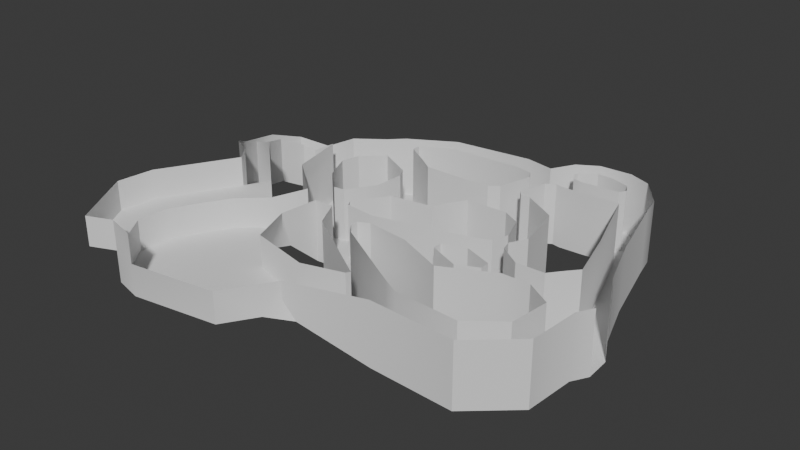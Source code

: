 # Source: yeti_hollow.blend  (saved by Blender 5.0.118; exported with 4.5.12 LTS)
import bpy
from mathutils import Matrix  # noqa: F401  (used for matrix-valued properties, if any)

bpy.ops.wm.read_factory_settings(use_empty=True)
scene = bpy.context.scene
scene.name = 'Scene'

# ---- collections
col_collection = bpy.data.collections.new('Collection'); scene.collection.children.link(col_collection)

# ---- node groups
ng_smooth_by_angle = bpy.data.node_groups.new('Smooth by Angle', 'GeometryNodeTree')
_s = ng_smooth_by_angle.interface.new_socket(name='Mesh', in_out='OUTPUT', socket_type='NodeSocketGeometry')
_s = ng_smooth_by_angle.interface.new_socket(name='Mesh', in_out='INPUT', socket_type='NodeSocketGeometry')
_s = ng_smooth_by_angle.interface.new_socket(name='Angle', in_out='INPUT', socket_type='NodeSocketFloat')
_s.subtype = 'ANGLE'
_s.default_value = 0.5236
_s.min_value = 0.0
_s.max_value = 3.142
_s.description = 'Maximum face angle for smooth edges'
_s = ng_smooth_by_angle.interface.new_socket(name='Ignore Sharpness', in_out='INPUT', socket_type='NodeSocketBool')
_s.force_non_field = True
ng_smooth_by_angle.is_modifier = True
_N = ng_smooth_by_angle.nodes; _L = ng_smooth_by_angle.links
n0 = _N.new('GeometryNodeSetShadeSmooth'); n0.name = 'Set Shade Smooth'; n0.location = (120, -80)
n0.domain = 'EDGE'
n1 = _N.new('GeometryNodeSetShadeSmooth'); n1.name = 'Set Shade Smooth.001'; n1.location = (300, -80)
n2 = _N.new('NodeGroupOutput'); n2.name = 'Group Output'; n2.location = (480, -80)
n3 = _N.new('GeometryNodeInputMeshEdgeAngle'); n3.name = 'Edge Angle'; n3.location = (-440, -240)
n4 = _N.new('NodeGroupInput'); n4.name = 'Group Input'; n4.location = (-80, -80)
n5 = _N.new('GeometryNodeInputEdgeSmooth'); n5.name = 'Is Edge Smooth'; n5.location = (-260, -120)
n6 = _N.new('GeometryNodeInputShadeSmooth'); n6.name = 'Is Shade Smooth'; n6.location = (-440, -397)
n7 = _N.new('FunctionNodeCompare'); n7.name = 'Compare'; n7.location = (-260, -260)
n7.operation = 'LESS_EQUAL'
n7.inputs[6].default_value = (0.0, 0.0, 0.0, 0.0)
n7.inputs[7].default_value = (0.0, 0.0, 0.0, 0.0)
n8 = _N.new('FunctionNodeBooleanMath'); n8.name = 'Boolean Math.001'; n8.location = (-80, -260)
n9 = _N.new('NodeGroupInput'); n9.name = 'Group Input.001'; n9.location = (-440, -329)
n10 = _N.new('NodeGroupInput'); n10.name = 'Group Input.002'; n10.location = (-259, -189)
n11 = _N.new('FunctionNodeBooleanMath'); n11.name = 'Boolean Math'; n11.location = (-80, -149)
n11.operation = 'OR'
n12 = _N.new('FunctionNodeBooleanMath'); n12.name = 'Boolean Math.002'; n12.location = (-260, -380)
n12.operation = 'OR'
n13 = _N.new('NodeGroupInput'); n13.name = 'Group Input.003'; n13.location = (-440, -460)
_L.new(n3.outputs[0], n7.inputs[0])
_L.new(n1.outputs[0], n2.inputs[0])
_L.new(n9.outputs[1], n7.inputs[1])
_L.new(n7.outputs[0], n8.inputs[0])
_L.new(n4.outputs[0], n0.inputs[0])
_L.new(n0.outputs[0], n1.inputs[0])
_L.new(n8.outputs[0], n0.inputs[2])
_L.new(n10.outputs[2], n11.inputs[1])
_L.new(n5.outputs[0], n11.inputs[0])
_L.new(n11.outputs[0], n0.inputs[1])
_L.new(n13.outputs[2], n12.inputs[1])
_L.new(n6.outputs[0], n12.inputs[0])
_L.new(n12.outputs[0], n8.inputs[1])
n2.is_active_output = True

# ---- world
world_world = bpy.data.worlds.new('World'); scene.world = world_world
world_world.use_nodes = True; world_world.node_tree.nodes.clear()
_N = world_world.node_tree.nodes; _L = world_world.node_tree.links
n0 = _N.new('ShaderNodeOutputWorld'); n0.name = 'World Output'; n0.location = (200, 100)
n1 = _N.new('ShaderNodeBackground'); n1.name = 'Background'; n1.location = (-200, 100)
n1.inputs[0].default_value = (0.05088, 0.05088, 0.05088, 1.0)
_L.new(n1.outputs[0], n0.inputs[0])
n0.is_active_output = True
world_world.color = (0.05088, 0.05088, 0.05088)
world_world.sun_shadow_jitter_overblur = 0.0

# ---- meshes
me_plane = bpy.data.meshes.new('Plane')
me_plane.from_pydata([(-3.035, -1.651, 0.0), (4.433, 1.733, 0.0), (-0.08721, -1.436, 0.0), (1.256, 2.012, 0.0), (-6.455, 0.3074, 0.0), (-13.0, 5.853, 0.0), (-9.45, 8.575, 0.0), (14.04, -2.822, 0.0), (14.19, 4.148, 0.0), (19.07, 5.557, 0.0), (20.2, 2.604, 0.0), (28.5, 1.35, 0.0), (23.33, 1.456, 0.0), (21.43, 6.404, 0.0), (21.77, 2.03, 0.0), (21.18, -5.799, 0.0), (21.42, -2.022, 0.0), (28.66, -1.993, 0.0), (26.23, 7.641, 0.0), (22.21, 8.944, 0.0), (2.31, 8.195, 0.0), (-1.489, 9.658, 0.0), (9.034, 9.303, 0.0), (11.65, 14.11, 0.0), (9.554, 17.18, 0.0), (1.985, 17.16, 0.0), (10.09, 11.79, 0.0), (-3.512, 16.9, 0.0), (-0.04375, 18.58, 0.0), (-14.79, 14.52, 0.0), (-11.42, 13.01, 0.0), (-13.76, 18.16, 0.0), (-10.64, 15.84, 0.0), (-9.517, 21.33, 0.0), (-7.374, 18.87, 0.0), (-7.337, 23.46, 0.0), (18.03, 14.39, 0.0), (19.36, 18.15, 0.0), (20.75, 12.92, 0.0), (24.52, 15.21, 0.0), (32.81, 1.476, 0.0), (32.93, -1.91, 0.0), (34.37, 3.45, 0.0), (34.76, -3.047, 0.0), (35.87, 5.177, 0.0), (36.8, -4.257, 0.0), (39.8, 5.822, 0.0), (40.53, -4.052, 0.0), (41.72, 2.32, 0.0), (41.9, -1.666, 0.0), (33.7, 13.13, 0.0), (37.02, 13.86, 0.0), (36.12, -10.38, 0.0), (39.95, -11.79, 0.0), (4.433, 1.733, 8.341), (1.256, 2.012, 8.341), (-9.45, 8.575, 8.341), (14.19, 4.148, 8.341), (19.07, 5.557, 8.341), (20.2, 2.604, 8.341), (23.33, 1.456, 8.341), (21.43, 6.404, 8.341), (21.77, 2.03, 8.341), (21.42, -2.022, 8.341), (22.21, 8.944, 8.341), (2.31, 8.195, 8.341), (-1.489, 9.658, 8.341), (9.034, 9.303, 8.341), (11.65, 14.11, 8.341), (10.09, 11.79, 8.341), (-3.512, 16.9, 8.341), (-11.42, 13.01, 8.341), (-10.64, 15.84, 8.341), (-7.374, 18.87, 8.341), (18.03, 14.39, 8.341), (20.75, 12.92, 8.341), (-0.4433, 2.152, 0.0), (-0.9081, 3.082, 0.0), (-2.308, 2.738, 0.0), (-2.028, 1.422, 0.0), (-0.9081, 3.082, 8.341), (-0.4433, 2.152, 8.341), (-4.196, 5.438, 0.0), (-5.948, 5.229, 0.0), (-5.439, 2.974, 0.0), (-3.745, 3.573, 0.0), (-5.948, 5.229, 8.341), (-4.196, 5.438, 8.341), (16.68, -0.08043, 0.0), (16.71, 1.336, 0.0), (14.49, 2.594, 0.0), (12.91, 0.8647, 0.0), (14.41, -1.249, 0.0), (24.62, 0.9849, 0.0), (24.68, -0.5164, 0.0), (27.82, -1.114, 0.0), (28.21, 1.202, 0.0), (16.71, 1.336, 8.341), (16.68, -0.08043, 8.341), (24.68, -0.5164, 8.341), (24.62, 0.9849, 8.341), (-2.072, 16.17, 0.0), (-1.103, 14.44, 0.0), (0.004008, 14.99, 0.0), (0.05642, 16.17, 0.0), (-1.103, 14.44, 8.341), (-2.072, 16.17, 8.341), (-0.3189, 27.56, 0.0), (0.758, 24.97, 0.0), (11.86, 29.11, 0.0), (11.85, 25.71, 0.0), (22.28, 27.16, 0.0), (21.2, 23.93, 0.0), (29.96, 24.43, 0.0), (33.35, 28.17, 0.0), (34.11, 24.85, 0.0), (16.27, 28.29, 0.0), (14.37, 14.23, 0.0), (14.84, 14.25, 8.341), (16.43, 14.32, 0.0), (16.43, 14.32, 8.341), (33.31, -17.66, 0.0), (31.18, -14.15, 0.0), (28.0, 30.11, 0.0), (25.19, 31.05, 0.0), (26.49, 34.08, 0.0), (29.89, 32.76, 0.0), (22.67, 31.06, 0.0), (20.3, 29.34, 0.0), (18.28, 31.85, 0.0), (21.46, 33.78, 0.0), (20.47, -17.11, 0.0), (21.39, -13.63, 0.0), (18.6, -12.17, 0.0), (2.022, -5.697, 0.0), (6.749, -5.395, 0.0), (-1.991, -13.36, 4.534), (-13.2, -8.216, 4.534), (-12.98, -28.05, 4.534), (4.196, -27.11, 4.534), (-17.82, -20.88, 4.534), (-3.035, -1.651, 9.666), (-0.08721, -1.436, 9.666), (-6.455, 0.3074, 9.666), (-4.369, -6.938, 9.248), (-8.983, -4.293, 9.218), (-13.0, 5.853, 9.666), (14.04, -2.822, 9.666), (28.5, 1.35, 9.666), (21.18, -5.799, 9.666), (28.66, -1.993, 9.666), (26.23, 7.641, 9.666), (9.554, 17.18, 9.666), (1.985, 17.16, 9.666), (-0.04375, 18.58, 9.666), (-14.79, 14.52, 9.666), (-13.76, 18.16, 9.666), (-9.517, 21.33, 9.666), (-7.337, 23.46, 9.666), (19.36, 18.15, 9.666), (24.52, 15.21, 9.666), (32.81, 1.476, 9.666), (32.93, -1.91, 9.666), (34.37, 3.45, 9.666), (34.76, -3.047, 9.666), (35.87, 5.177, 9.666), (36.8, -4.257, 9.666), (39.8, 5.822, 9.666), (40.53, -4.052, 9.666), (41.72, 2.32, 9.666), (41.9, -1.666, 9.666), (33.7, 13.13, 9.666), (37.02, 13.86, 9.666), (36.12, -10.38, 9.666), (39.95, -11.79, 9.666), (-0.3189, 27.56, 9.666), (0.758, 24.97, 9.666), (11.86, 29.11, 9.666), (11.85, 25.71, 9.666), (22.28, 27.16, 9.666), (21.2, 23.93, 9.666), (29.96, 24.43, 9.666), (33.35, 28.17, 9.666), (34.11, 24.85, 9.666), (16.27, 28.29, 9.666), (33.31, -17.66, 9.666), (31.18, -14.15, 9.666), (28.0, 30.11, 9.666), (25.19, 31.05, 9.666), (26.49, 34.08, 9.666), (29.89, 32.76, 9.666), (22.67, 31.06, 9.666), (20.3, 29.34, 9.666), (18.28, 31.85, 9.666), (21.46, 33.78, 9.666), (20.47, -17.11, 9.666), (21.39, -13.63, 9.666), (18.6, -12.17, 9.666), (2.022, -5.697, 9.666), (6.749, -5.395, 9.666), (7.324, -15.44, 9.248), (8.691, -20.04, 9.218), (-1.991, -13.36, 9.248), (-13.2, -8.216, 9.218), (-12.98, -28.05, 9.218), (4.196, -27.11, 9.218), (-17.82, -20.88, 9.218), (25.21, 3.549, 0.0), (24.83, 5.104, 0.0), (23.45, 4.821, 0.0), (23.94, 3.132, 0.0), (28.7, 28.71, 0.0), (28.11, 27.65, 0.0), (29.44, 26.69, 0.0), (30.28, 27.86, 0.0), (14.74, 25.16, 0.0), (15.52, 23.91, 0.0), (16.88, 24.75, 0.0), (15.96, 26.03, 0.0), (18.55, 23.34, 0.0), (19.93, 24.17, 0.0), (19.12, 25.43, 0.0), (17.8, 24.58, 0.0), (20.74, 27.45, 0.0), (20.05, 28.67, 0.0), (18.6, 27.85, 0.0), (19.41, 26.59, 0.0), (14.04, 18.64, 0.0), (12.66, 17.49, 0.0), (13.94, 16.53, 0.0), (14.82, 17.7, 0.0), (17.99, 18.01, 0.0), (17.22, 18.95, 0.0), (15.83, 17.8, 0.0), (16.76, 16.83, 0.0), (14.3, -13.55, 0.0), (14.17, -14.4, 0.1875), (16.16, -14.67, 0.0), (16.16, -13.59, 0.0), (24.83, 5.104, 9.666), (25.21, 3.549, 9.666), (28.11, 27.65, 9.666), (28.7, 28.71, 9.666), (15.52, 23.91, 9.666), (14.74, 25.16, 9.666), (19.93, 24.17, 9.666), (18.55, 23.34, 9.666), (20.05, 28.67, 9.666), (20.74, 27.45, 9.666), (12.66, 17.49, 9.666), (14.04, 18.64, 9.666), (17.22, 18.95, 9.666), (17.99, 18.01, 9.666), (14.17, -14.4, 9.854), (14.3, -13.55, 9.666), (-3.955, 21.0, 0.0), (-3.92, 22.39, 0.0), (-6.207, 22.57, 0.0), (-5.975, 20.65, 0.0), (-3.92, 22.39, 9.666), (-3.955, 21.0, 9.666), (5.817, -4.074, 0.0), (4.324, 0.5886, 0.0), (1.779, -1.567, 0.0), (5.817, -4.074, 9.666), (5.884, -2.918, 0.0), (7.485, -2.101, 0.0), (5.737, -1.149, 0.0), (7.485, -2.101, 9.666), (5.884, -2.918, 9.666), (-8.678, -29.1, 9.218), (-17.54, -16.09, 4.534), (-8.678, -29.1, 4.534), (-17.54, -16.09, 9.218), (-13.1, -18.09, 4.534), (-4.909, -5.064, 3.269), (-4.714, -9.276, 4.534), (-4.369, -6.938, 6.5), (-10.47, -5.679, 4.534), (-8.266, -2.988, 3.249), (-8.983, -4.293, 6.5), (5.418, -15.85, 4.534), (9.148, -15.69, 3.48), (7.324, -15.44, 6.5), (10.48, -19.59, 3.846), (7.289, -22.24, 4.534), (8.691, -20.04, 6.5), (-18.51, 14.36, 0.5203), (-18.75, 17.74, 0.03395), (-19.89, 13.29, 1.327), (-22.56, 15.38, 1.333), (-21.03, 9.489, 3.278), (-23.85, 10.39, 2.976), (-19.8, 4.878, 4.487), (-22.48, 3.614, 4.395), (-17.4, 1.093, 6.562), (-19.6, -0.4118, 6.534), (-13.2, -0.184, 9.124), (-15.94, -2.57, 8.415), (-14.97, -4.182, 9.278), (-21.2, -15.11, 9.278), (-21.88, -20.5, 9.278), (-16.54, -29.65, 9.278), (-8.983, -4.293, 16.39), (-12.98, -28.05, 13.62), (-8.678, -29.1, 13.62), (-18.51, 14.36, 7.691), (-18.75, 17.74, 7.205), (-19.89, 13.29, 8.498), (-22.56, 15.38, 8.503), (-21.03, 9.489, 10.45), (-23.85, 10.39, 10.15), (-19.8, 4.878, 11.66), (-22.48, 3.614, 11.57), (-17.4, 1.093, 13.73), (-19.6, -0.4118, 13.7), (-13.2, -0.184, 15.14), (-15.94, -2.57, 14.2), (-14.97, -4.182, 13.68), (-21.2, -15.11, 13.68), (-21.88, -20.5, 13.68), (-16.54, -29.65, 13.68)], [], [(30, 29, 5, 6), (90, 10, 9, 8), (25, 26, 23), (25, 23, 24), (38, 39, 37, 36), (15, 16, 92, 7), (51, 50, 44, 46), (20, 103, 102, 21), (43, 42, 40, 41), (47, 46, 44, 45), (45, 44, 42, 43), (49, 48, 46, 47), (14, 13, 9, 10), (52, 53, 47, 45), (84, 85, 82, 83), (67, 69, 26, 22), (80, 65, 20, 77), (56, 71, 30, 6), (105, 102, 101, 106), (60, 100, 93, 12), (71, 72, 32, 30), (80, 77, 76, 81), (59, 62, 14, 10), (65, 67, 22, 20), (70, 106, 101, 27), (120, 74, 36, 119), (99, 63, 16, 94), (58, 57, 8, 9), (66, 87, 82, 21), (97, 59, 10, 89), (69, 68, 23, 26), (62, 60, 12, 14), (34, 33, 31, 32), (73, 70, 27, 34), (54, 55, 3, 1), (79, 0, 2), (2, 3, 76), (2, 76, 79), (57, 54, 1, 8), (95, 96, 93, 94), (75, 64, 19, 38), (32, 31, 29, 30), (79, 78, 85), (85, 84, 4), (79, 85, 4, 0), (84, 83, 6), (86, 56, 6, 83), (105, 66, 21, 102), (21, 82, 85), (85, 78, 77), (91, 92, 89, 90), (92, 88, 89), (78, 79, 76, 77), (72, 73, 34, 32), (41, 40, 11, 17), (85, 77, 20, 21), (90, 89, 10), (55, 81, 76, 3), (61, 58, 9, 13), (1, 91, 90), (1, 90, 8), (16, 88, 92), (26, 25, 103, 22), (103, 104, 101, 102), (96, 95, 17), (96, 17, 11), (94, 16, 15), (15, 17, 95), (15, 95, 94), (74, 75, 38, 36), (12, 93, 96), (12, 96, 11), (86, 83, 82, 87), (84, 6, 5, 4), (64, 61, 13, 19), (25, 104, 103), (38, 19, 18, 39), (20, 22, 103), (27, 101, 104), (104, 25, 28), (104, 28, 27), (99, 94, 93, 100), (97, 89, 88, 98), (63, 98, 88, 16), (107, 108, 110, 109), (51, 115, 113, 50), (68, 118, 117, 23), (118, 120, 119, 117), (53, 52, 122, 121), (125, 124, 123, 126), (129, 128, 127, 130), (124, 125, 130, 127), (121, 122, 132, 131), (138, 272, 274, 140), (137, 271, 274, 136), (129, 130, 194, 193), (4, 5, 146, 143), (115, 51, 172, 183), (47, 53, 174, 168), (139, 272, 270, 205), (127, 128, 192, 191), (15, 7, 147, 149), (37, 39, 160, 159), (140, 271, 273, 206), (124, 127, 191, 188), (39, 18, 151, 160), (130, 125, 189, 194), (28, 25, 153, 154), (25, 24, 152, 153), (126, 114, 182, 190), (41, 17, 150, 162), (11, 40, 161, 148), (116, 129, 193, 184), (43, 41, 162, 164), (5, 29, 155, 146), (121, 131, 195, 185), (35, 107, 175, 158), (40, 42, 163, 161), (132, 122, 186, 196), (17, 15, 149, 150), (2, 0, 141, 142), (45, 43, 164, 166), (29, 31, 288, 287), (107, 109, 177, 175), (42, 44, 165, 163), (110, 108, 176, 178), (135, 133, 197, 199), (31, 33, 157, 156), (109, 116, 184, 177), (134, 2, 142, 198), (122, 52, 173, 186), (49, 47, 168, 170), (33, 35, 158, 157), (133, 132, 196, 197), (53, 121, 185, 174), (46, 48, 169, 167), (113, 112, 180, 181), (125, 126, 190, 189), (114, 115, 183, 182), (51, 46, 167, 172), (44, 50, 171, 165), (123, 124, 188, 187), (138, 140, 206, 204), (50, 113, 181, 171), (52, 45, 166, 173), (207, 208, 209, 210), (211, 212, 213, 214), (215, 216, 217, 218), (219, 220, 221, 222), (223, 224, 225, 226), (227, 228, 229, 230), (231, 232, 233, 234), (235, 236, 237, 238), (251, 232, 231, 252), (207, 240, 239, 208), (243, 216, 215, 244), (247, 224, 223, 248), (241, 212, 211, 242), (227, 250, 249, 228), (253, 236, 235, 254), (245, 220, 219, 246), (18, 19, 13, 209, 208), (207, 11, 148, 240), (18, 208, 239, 151), (12, 210, 209, 13, 14), (11, 207, 210, 12), (214, 213, 113, 115, 114), (111, 112, 113, 213, 212), (211, 214, 114, 126, 123), (211, 123, 187, 242), (111, 212, 241, 179), (215, 110, 178, 244), (109, 110, 215, 218, 116), (116, 218, 217, 222, 221, 226, 225), (219, 222, 217, 216, 227, 230, 233, 232), (227, 216, 243, 250), (112, 220, 245, 180), (223, 226, 221, 220, 112, 111), (219, 232, 251, 246), (225, 224, 128, 129, 116), (128, 224, 247, 192), (223, 111, 179, 248), (24, 228, 249, 152), (117, 229, 228, 24, 23), (119, 234, 233, 230, 229, 117), (231, 37, 159, 252), (36, 37, 231, 234, 119), (235, 238, 133, 135, 134), (235, 134, 198, 254), (131, 132, 133, 238, 237), (255, 256, 257, 258), (255, 260, 259, 256), (34, 27, 28, 255, 258), (258, 257, 35, 33, 34), (255, 28, 154, 260), (35, 257, 256, 108, 107), (108, 256, 259, 176), (2, 134, 135, 261, 263), (1, 3, 2, 263, 262), (261, 135, 199, 264), (265, 266, 267), (268, 266, 265, 269), (261, 264, 269, 265), (7, 266, 268, 147), (266, 7, 92), (261, 265, 267, 262, 263), (1, 262, 267, 266, 92, 91), (270, 272, 138, 204), (273, 271, 137, 203), (274, 271, 140), (274, 272, 139, 136), (275, 276, 277), (278, 279, 280), (281, 282, 283), (284, 285, 286), (275, 279, 278, 276), (281, 285, 284, 282), (0, 275, 277, 144, 141), (279, 275, 0, 4), (276, 278, 137, 136), (277, 276, 136, 202, 144), (280, 279, 4, 143, 145), (137, 278, 280, 145, 203), (131, 237, 236, 282, 284), (285, 281, 136, 139), (136, 281, 283, 200, 202), (283, 282, 236, 253, 200), (131, 284, 286, 201, 195), (286, 285, 139, 205, 201), (287, 288, 290, 289), (289, 290, 292, 291), (291, 292, 294, 293), (293, 294, 296, 295), (295, 296, 298, 297), (297, 298, 299, 145), (203, 145, 299), (273, 203, 299, 300), (206, 273, 300, 301), (302, 204, 206, 301), (291, 293, 312, 310), (299, 298, 317, 318), (294, 292, 311, 313), (302, 301, 320, 321), (287, 289, 308, 306), (204, 302, 321, 304), (290, 288, 307, 309), (297, 145, 303, 316), (293, 295, 314, 312), (296, 294, 313, 315), (270, 204, 304, 305), (289, 291, 310, 308), (300, 299, 318, 319), (292, 290, 309, 311), (295, 297, 316, 314), (301, 300, 319, 320), (298, 296, 315, 317), (29, 287, 306, 155), (156, 307, 288, 31)])
me_plane.polygons.foreach_set('use_smooth', [True] * 258)
_uv = me_plane.uv_layers.new(name='UVMap')
_uv.uv.foreach_set('vector', [0.0, 1.0, 0.0, 0.0, 0.0, 0.0, 0.0, 1.0, 1.0, 0.7742, 1.0, 0.4939, 1.0, 1.0, 1.0, 1.0, 0.0, 1.0, 0.0, 1.0, 0.0, 1.0, 0.0, 1.0, 0.0, 1.0, 0.0, 1.0, 0.0, 1.0, 0.0, 1.0, 0.0, 1.0, 0.0, 1.0, 1.0, 0.0, 1.0, 0.4939, 1.0, 0.2228, 1.0, 0.0, 1.0, 1.0, 1.0, 1.0, 1.0, 1.0, 1.0, 1.0, 0.0, 1.0, 0.0, 1.0, 0.0, 1.0, 0.0, 1.0, 1.0, 0.0, 1.0, 1.0, 1.0, 1.0, 1.0, 0.0, 1.0, 0.0, 1.0, 1.0, 1.0, 1.0, 1.0, 0.0, 1.0, 0.0, 1.0, 1.0, 1.0, 1.0, 1.0, 0.0, 1.0, 0.0, 1.0, 1.0, 1.0, 1.0, 1.0, 0.0, 1.0, 0.4939, 1.0, 1.0, 1.0, 1.0, 1.0, 0.4939, 1.0, 0.0, 1.0, 0.0, 1.0, 0.0, 1.0, 0.0, 0.0, 0.6728, 0.0, 1.0, 0.0, 1.0, 0.0, 1.0, 0.0, 1.0, 0.0, 1.0, 0.0, 1.0, 0.0, 1.0, 0.0, 1.0, 0.0, 1.0, 0.0, 1.0, 0.02134, 1.0, 0.0, 1.0, 0.0, 1.0, 0.0, 1.0, 0.0, 1.0, 0.0, 1.0, 0.0, 1.0, 0.0, 1.0, 0.0, 1.0, 1.0, 0.4939, 1.0, 0.4939, 1.0, 0.4939, 1.0, 0.4939, 0.0, 1.0, 0.0, 1.0, 0.0, 1.0, 0.0, 1.0, 0.0, 1.0, 0.02134, 1.0, 0.1851, 1.0, 0.1851, 1.0, 1.0, 0.4939, 1.0, 0.4939, 1.0, 0.4939, 1.0, 0.4939, 0.0, 1.0, 0.0, 1.0, 0.0, 1.0, 0.0, 1.0, 0.0, 1.0, 0.0, 1.0, 0.0, 1.0, 0.0, 1.0, 0.0, 1.0, 0.0, 1.0, 0.0, 1.0, 0.0, 1.0, 1.0, 0.4939, 1.0, 0.4939, 1.0, 0.4939, 1.0, 0.4939, 1.0, 1.0, 1.0, 1.0, 1.0, 1.0, 1.0, 1.0, 0.0, 1.0, 0.0, 1.0, 0.0, 1.0, 0.0, 1.0, 1.0, 0.4939, 1.0, 0.4939, 1.0, 0.4939, 1.0, 0.4939, 0.0, 1.0, 0.0, 1.0, 0.0, 1.0, 0.0, 1.0, 1.0, 0.4939, 1.0, 0.4939, 1.0, 0.4939, 1.0, 0.4939, 0.0, 1.0, 0.0, 0.0, 0.0, 0.0, 0.0, 1.0, 0.0, 1.0, 0.0, 1.0, 0.0, 1.0, 0.0, 1.0, 1.0, 1.0, 0.5, 1.0, 0.5, 1.0, 1.0, 1.0, 0.0, 0.7628, 0.0, 0.0, 0.5, 0.0, 0.5, 0.0, 0.5, 1.0, 0.1851, 1.0, 0.5, 0.0, 0.1851, 1.0, 0.0, 0.7628, 1.0, 1.0, 1.0, 1.0, 1.0, 1.0, 1.0, 1.0, 1.0, 0.1887, 1.0, 0.9282, 1.0, 0.4939, 1.0, 0.4939, 0.0, 1.0, 1.0, 1.0, 1.0, 1.0, 0.0, 1.0, 0.0, 1.0, 0.0, 0.0, 0.0, 0.0, 0.0, 1.0, 0.0, 0.7628, 0.0, 1.0, 0.0, 1.0, 0.0, 1.0, 0.0, 0.6728, 0.0, 0.0, 0.0, 0.7628, 0.0, 1.0, 0.0, 0.0, 0.0, 0.0, 0.0, 0.6728, 0.0, 1.0, 0.0, 1.0, 0.0, 1.0, 0.0, 1.0, 0.0, 1.0, 0.0, 1.0, 0.0, 1.0, 0.0, 1.0, 0.0, 1.0, 0.0, 1.0, 0.0, 1.0, 0.0, 1.0, 0.0, 1.0, 0.0, 1.0, 0.0, 1.0, 0.02134, 1.0, 1.0, 0.5887, 1.0, 0.2228, 1.0, 0.4939, 1.0, 0.7742, 1.0, 0.2228, 1.0, 0.4939, 1.0, 0.4939, 0.0, 1.0, 0.0, 0.7628, 0.1851, 1.0, 0.02134, 1.0, 0.0, 1.0, 0.0, 1.0, 0.0, 1.0, 0.0, 1.0, 1.0, 0.0, 1.0, 1.0, 1.0, 1.0, 1.0, 0.0, 0.0, 1.0, 0.02134, 1.0, 0.0, 1.0, 0.0, 1.0, 1.0, 0.7742, 1.0, 0.4939, 1.0, 0.4939, 0.5, 1.0, 0.1851, 1.0, 0.1851, 1.0, 0.5, 1.0, 1.0, 1.0, 1.0, 1.0, 1.0, 1.0, 1.0, 1.0, 1.0, 1.0, 1.0, 0.5887, 1.0, 0.7742, 1.0, 1.0, 1.0, 0.7742, 1.0, 1.0, 1.0, 0.4939, 1.0, 0.4939, 1.0, 0.2228, 0.0, 1.0, 0.0, 1.0, 0.0, 1.0, 0.0, 1.0, 0.0, 1.0, 0.0, 1.0, 0.0, 1.0, 0.0, 1.0, 1.0, 0.9282, 1.0, 0.1887, 1.0, 0.0, 1.0, 0.9282, 1.0, 0.0, 1.0, 1.0, 1.0, 0.4939, 1.0, 0.4939, 1.0, 0.0, 1.0, 0.0, 1.0, 0.0, 1.0, 0.1887, 1.0, 0.0, 1.0, 0.1887, 1.0, 0.4939, 0.0, 1.0, 0.0, 1.0, 0.0, 1.0, 0.0, 1.0, 1.0, 0.4939, 1.0, 0.4939, 1.0, 0.9282, 1.0, 0.4939, 1.0, 0.9282, 1.0, 1.0, 0.0, 1.0, 0.0, 1.0, 0.0, 1.0, 0.0, 1.0, 0.0, 0.6728, 0.0, 1.0, 0.0, 0.0, 0.0, 0.0, 1.0, 1.0, 1.0, 1.0, 1.0, 1.0, 1.0, 1.0, 0.0, 1.0, 0.0, 1.0, 0.0, 1.0, 0.0, 1.0, 1.0, 1.0, 1.0, 1.0, 0.0, 1.0, 0.0, 1.0, 0.0, 1.0, 0.0, 1.0, 0.0, 1.0, 0.0, 1.0, 0.0, 1.0, 0.0, 1.0, 0.0, 1.0, 0.0, 1.0, 0.0, 1.0, 0.0, 1.0, 0.0, 1.0, 1.0, 0.4939, 1.0, 0.4939, 1.0, 0.4939, 1.0, 0.4939, 1.0, 0.4939, 1.0, 0.4939, 1.0, 0.4939, 1.0, 0.4939, 1.0, 0.4939, 1.0, 0.4939, 1.0, 0.4939, 1.0, 0.4939, 0.0, 0.0, 0.0, 1.0, 0.0, 1.0, 0.0, 0.0, 1.0, 1.0, 0.0, 1.0, 0.0, 1.0, 1.0, 1.0, 0.0, 1.0, 0.0, 1.0, 0.0, 1.0, 0.0, 1.0, 0.0, 1.0, 0.0, 1.0, 0.0, 1.0, 0.0, 1.0, 1.0, 0.0, 1.0, 0.0, 1.0, 0.0, 1.0, 0.0, 0.0, 0.0, 0.0, 0.0, 0.0, 0.0, 0.0, 0.0, 0.0, 0.0, 0.0, 0.0, 0.0, 0.0, 0.0, 0.0, 0.0, 0.0, 0.0, 0.0, 0.0, 0.0, 0.0, 0.0, 1.0, 0.0, 1.0, 0.0, 1.0, 0.0, 1.0, 0.0, 0.0, 0.0, 0.2611, 0.0, 0.3987, 0.0, 0.0, 0.0, 0.0, 0.0, 0.0, 0.0, 0.3987, 0.0, 1.0, 0.0, 0.0, 0.0, 0.0, 0.0, 0.0, 0.0, 0.0, 0.0, 0.0, 0.0, 0.0, 0.0, 0.0, 0.0, 0.0, 0.0, 0.0, 1.0, 1.0, 1.0, 1.0, 1.0, 0.0, 1.0, 1.0, 0.0, 1.0, 0.0, 1.0, 0.0, 1.0, 0.0, 1.0, 0.0, 0.2611, 0.0, 0.2611, 0.0, 1.0, 0.0, 0.0, 0.0, 0.0, 0.0, 0.0, 0.0, 0.0, 0.0, 1.0, 0.0, 1.0, 0.0, 1.0, 0.0, 1.0, 0.0, 0.0, 1.0, 0.0, 1.0, 0.0, 1.0, 0.0, 1.0, 0.0, 0.0, 0.0, 0.0, 0.0, 0.0, 0.0, 0.0, 0.0, 0.0, 0.0, 0.0, 0.0, 0.0, 0.0, 0.0, 0.0, 1.0, 1.0, 1.0, 1.0, 1.0, 0.0, 1.0, 0.0, 0.0, 0.0, 0.0, 0.0, 0.0, 0.0, 0.0, 0.0, 1.0, 0.0, 1.0, 0.0, 1.0, 0.0, 1.0, 0.0, 1.0, 0.0, 1.0, 0.0, 1.0, 0.0, 1.0, 0.0, 0.0, 0.0, 0.0, 0.0, 0.0, 0.0, 0.0, 1.0, 0.0, 1.0, 0.0, 1.0, 0.0, 1.0, 0.0, 1.0, 1.0, 1.0, 1.0, 1.0, 1.0, 1.0, 1.0, 0.0, 0.0, 0.0, 0.0, 0.0, 0.0, 0.0, 0.0, 1.0, 0.0, 1.0, 0.0, 1.0, 0.0, 1.0, 0.0, 0.0, 0.0, 0.0, 0.0, 0.0, 0.0, 0.0, 0.0, 1.0, 0.0, 1.0, 0.0, 1.0, 0.0, 1.0, 0.0, 0.0, 0.0, 0.0, 0.0, 0.0, 0.0, 0.0, 0.0, 1.0, 1.0, 1.0, 1.0, 1.0, 1.0, 1.0, 1.0, 1.0, 0.0, 1.0, 0.0, 1.0, 0.0, 1.0, 0.0, 1.0, 0.0, 1.0, 0.0, 1.0, 0.0, 1.0, 0.0, 0.5, 0.0, 0.0, 0.0, 0.0, 0.0, 0.5, 0.0, 1.0, 0.0, 1.0, 0.0, 1.0, 0.0, 1.0, 0.0, 0.0, 0.0, 0.0, 0.0, 0.0, 0.0, 0.0, 0.0, 0.0, 0.0, 0.0, 0.0, 0.0, 0.0, 0.0, 0.0, 1.0, 1.0, 1.0, 1.0, 1.0, 1.0, 1.0, 1.0, 0.0, 1.0, 0.0, 1.0, 0.0, 1.0, 0.0, 1.0, 1.0, 0.0, 1.0, 0.0, 1.0, 0.0, 1.0, 0.0, 0.0, 0.0, 0.0, 0.0, 0.0, 0.0, 0.0, 0.0, 0.0, 0.0, 0.0, 0.0, 0.0, 0.0, 0.0, 0.0, 1.0, 0.0, 0.5, 0.0, 0.5, 0.0, 1.0, 0.0, 1.0, 0.0, 1.0, 0.0, 1.0, 0.0, 1.0, 0.0, 1.0, 0.0, 1.0, 0.0, 1.0, 0.0, 1.0, 0.0, 0.0, 0.0, 0.0, 0.0, 0.0, 0.0, 0.0, 0.0, 1.0, 0.0, 1.0, 0.0, 1.0, 0.0, 1.0, 0.0, 1.0, 0.0, 1.0, 0.0, 1.0, 0.0, 1.0, 0.0, 1.0, 1.0, 1.0, 1.0, 1.0, 1.0, 1.0, 1.0, 0.0, 1.0, 0.0, 1.0, 0.0, 1.0, 0.0, 1.0, 0.0, 0.0, 0.0, 0.0, 0.0, 0.0, 0.0, 0.0, 0.0, 0.0, 0.0, 1.0, 0.0, 1.0, 0.0, 0.0, 1.0, 1.0, 1.0, 1.0, 1.0, 1.0, 1.0, 1.0, 1.0, 1.0, 1.0, 1.0, 1.0, 1.0, 1.0, 1.0, 0.0, 0.0, 0.0, 0.0, 0.0, 0.0, 0.0, 0.0, 0.0, 0.0, 0.0, 0.0, 0.0, 0.0, 0.0, 0.0, 1.0, 1.0, 0.0, 1.0, 0.0, 1.0, 1.0, 1.0, 1.0, 0.0, 1.0, 0.0, 1.0, 0.0, 1.0, 0.0, 1.0, 1.0, 1.0, 1.0, 1.0, 1.0, 1.0, 0.8084, 0.0, 0.0, 0.0, 0.0, 0.0, 0.319, 0.0, 0.0, 0.0, 1.0, 0.0, 1.0, 0.0, 1.0, 0.0, 0.677, 0.0, 1.0, 0.0, 1.0, 0.0, 0.678, 0.0, 1.0, 0.0, 0.0, 0.0, 0.0, 0.0, 0.0, 0.0, 0.322, 0.0, 1.0, 0.0, 1.0, 0.0, 1.0, 0.0, 1.0, 0.0, 1.0, 0.0, 1.0, 0.0, 1.0, 0.0, 1.0, 1.0, 0.0, 1.0, 0.0, 1.0, 0.0, 1.0, 0.0, 0.0, 1.0, 0.0, 1.0, 0.0, 1.0, 0.0, 1.0, 1.0, 1.0, 1.0, 1.0, 1.0, 1.0, 1.0, 1.0, 0.0, 1.0, 0.0, 1.0, 0.0, 1.0, 0.0, 1.0, 0.0, 0.0, 0.0, 0.0, 0.0, 0.0, 0.0, 0.0, 0.0, 0.0, 0.0, 0.0, 0.0, 0.0, 0.0, 0.0, 0.0, 1.0, 0.0, 1.0, 0.0, 1.0, 0.0, 1.0, 1.0, 0.0, 1.0, 0.0, 1.0, 0.0, 1.0, 0.0, 0.0, 1.0, 0.0, 1.0, 0.0, 1.0, 0.0, 1.0, 1.0, 1.0, 1.0, 1.0, 1.0, 1.0, 1.0, 1.0, 1.0, 1.0, 1.0, 1.0, 1.0, 1.0, 1.0, 1.0, 1.0, 1.0, 1.0, 1.0, 1.0, 1.0, 1.0, 1.0, 1.0, 1.0, 1.0, 0.4939, 1.0, 0.8084, 1.0, 1.0, 1.0, 1.0, 1.0, 0.4939, 1.0, 1.0, 1.0, 1.0, 1.0, 0.8084, 1.0, 0.4939, 0.0, 0.0, 0.0, 0.319, 0.0, 1.0, 0.0, 1.0, 0.0, 0.0, 0.0, 0.0, 0.0, 1.0, 0.0, 1.0, 0.0, 0.319, 0.0, 0.0, 0.0, 0.0, 0.0, 0.0, 0.0, 0.0, 0.0, 0.0, 0.0, 0.0, 0.0, 0.0, 0.0, 0.0, 0.0, 0.0, 0.0, 0.0, 0.0, 0.0, 0.0, 0.0, 0.0, 0.0, 0.0, 0.0, 0.0, 1.0, 0.0, 1.0, 0.0, 1.0, 0.0, 1.0, 0.0, 0.0, 0.0, 1.0, 0.0, 1.0, 0.0, 0.677, 0.0, 0.0, 0.0, 0.0, 0.0, 0.677, 0.0, 1.0, 0.0, 1.0, 0.0, 0.678, 0.0, 0.322, 0.0, 0.0, 0.0, 1.0, 0.0, 1.0, 0.0, 1.0, 0.0, 1.0, 0.0, 1.0, 0.0, 1.0, 0.0, 1.0, 0.0, 1.0, 0.0, 1.0, 0.0, 1.0, 0.0, 1.0, 0.0, 1.0, 0.0, 1.0, 0.0, 1.0, 0.0, 1.0, 0.0, 1.0, 0.0, 0.0, 0.0, 0.322, 0.0, 0.678, 0.0, 1.0, 0.0, 1.0, 0.0, 0.0, 0.0, 1.0, 0.0, 1.0, 0.0, 1.0, 0.0, 1.0, 0.0, 0.0, 0.0, 0.0, 0.0, 0.0, 0.0, 0.0, 0.0, 0.0, 0.0, 0.0, 0.0, 0.0, 0.0, 0.0, 0.0, 0.0, 0.0, 0.0, 0.0, 0.0, 0.0, 0.0, 0.0, 0.0, 0.0, 1.0, 0.0, 1.0, 0.0, 1.0, 0.0, 1.0, 0.0, 1.0, 0.0, 1.0, 0.0, 1.0, 0.0, 1.0, 0.0, 1.0, 0.0, 1.0, 0.0, 1.0, 0.0, 1.0, 0.0, 1.0, 0.0, 1.0, 0.0, 1.0, 0.0, 1.0, 0.0, 1.0, 0.0, 1.0, 0.0, 1.0, 0.0, 1.0, 0.0, 1.0, 0.0, 1.0, 0.0, 1.0, 0.0, 1.0, 1.0, 0.0, 1.0, 0.0, 1.0, 0.0, 1.0, 0.0, 1.0, 0.0, 1.0, 0.0, 1.0, 0.0, 1.0, 0.0, 1.0, 0.0, 1.0, 0.0, 1.0, 0.0, 1.0, 0.0, 1.0, 0.0, 1.0, 0.0, 0.0, 1.0, 0.0, 1.0, 0.0, 0.5103, 0.0, 1.0, 0.0, 1.0, 0.0, 1.0, 0.0, 1.0, 0.0, 1.0, 0.0, 1.0, 0.0, 1.0, 0.0, 1.0, 0.0, 1.0, 0.0, 1.0, 0.0, 1.0, 0.0, 0.5103, 0.0, 0.0, 0.0, 0.0, 0.0, 1.0, 0.0, 1.0, 0.0, 1.0, 0.0, 1.0, 0.0, 1.0, 0.0, 0.0, 0.0, 0.5103, 0.0, 1.0, 0.0, 1.0, 0.0, 0.0, 0.0, 1.0, 0.0, 1.0, 0.0, 1.0, 0.0, 1.0, 0.5, 0.0, 1.0, 0.0, 1.0, 0.0, 1.0, 0.0, 0.7228, 0.0, 1.0, 1.0, 0.5, 1.0, 0.5, 0.0, 0.7228, 0.0, 1.0, 0.6695, 1.0, 0.0, 1.0, 0.0, 1.0, 0.0, 1.0, 0.0, 1.0, 0.021, 1.0, 0.06181, 1.0, 0.2511, 1.0, 0.0, 1.0, 0.0, 1.0, 0.0, 1.0, 0.0, 1.0, 0.0, 1.0, 0.0, 1.0, 0.0, 1.0, 0.0, 1.0, 0.0, 1.0, 0.0, 1.0, 0.0, 1.0, 0.0, 1.0, 0.0, 1.0, 0.0, 1.0, 0.2228, 1.0, 0.0, 1.0, 0.021, 1.0, 0.2511, 1.0, 0.6695, 0.7228, 0.0, 1.0, 1.0, 1.0, 0.6695, 1.0, 0.2511, 1.0, 0.06181, 1.0, 0.2228, 1.0, 0.5887, 0.2611, 0.0, 0.2611, 0.0, 0.0, 0.0, 0.0, 0.0, 0.0, 0.0, 0.0, 0.0, 0.0, 0.0, 0.0, 0.0, 0.3987, 0.0, 0.0, 0.0, 0.0, 0.0, 0.3987, 0.0, 0.2611, 0.0, 1.0, 0.0, 1.0, 0.0, 0.0, 0.0, 0.0, 0.0, 0.0, 0.0, 0.0, 0.0, 0.0, 0.0, 0.0, 0.0, 1.0, 0.0, 1.0, 0.0, 1.0, 0.0, 1.0, 0.0, 1.0, 0.0, 1.0, 0.0, 0.0, 0.0, 0.0, 0.0, 0.0, 0.0, 0.0, 0.0, 1.0, 0.0, 1.0, 0.0, 1.0, 0.0, 1.0, 0.0, 0.0, 0.0, 0.0, 0.0, 0.0, 0.0, 0.0, 0.0, 0.0, 0.0, 0.0, 0.0, 0.0, 0.0, 0.0, 0.0, 0.0, 0.0, 0.0, 0.0, 0.0, 0.0, 0.0, 0.0, 0.0, 0.0, 0.0, 0.0, 0.0, 0.0, 0.0, 0.0, 0.0, 0.0, 0.0, 0.0, 0.0, 0.0, 0.0, 0.0, 0.0, 0.0, 0.0, 0.0, 0.0, 0.0, 0.0, 0.0, 0.0, 0.0, 0.0, 0.0, 0.0, 0.0, 0.0, 0.0, 1.0, 0.0, 1.0, 0.0, 1.0, 0.0, 1.0, 0.0, 1.0, 0.0, 1.0, 0.0, 1.0, 0.0, 1.0, 0.0, 1.0, 0.0, 1.0, 0.0, 1.0, 0.0, 1.0, 0.0, 1.0, 0.0, 1.0, 0.0, 1.0, 0.0, 1.0, 0.0, 1.0, 0.0, 1.0, 0.0, 1.0, 0.0, 1.0, 0.0, 1.0, 0.0, 1.0, 0.0, 1.0, 0.0, 1.0, 0.0, 1.0, 0.0, 1.0, 0.0, 1.0, 0.0, 1.0, 0.0, 1.0, 0.0, 0.0, 0.0, 0.0, 0.0, 0.0, 0.0, 0.0, 0.0, 0.0, 0.0, 0.0, 0.0, 0.0, 0.0, 0.0, 0.0, 0.0, 0.0, 0.0, 0.0, 0.0, 0.0, 0.0, 0.0, 0.0, 0.0, 0.0, 0.0, 0.0, 0.0, 0.0, 0.0, 0.0, 0.0, 0.0, 0.0, 0.0, 0.0, 0.0, 0.0, 0.0, 0.0, 0.0, 0.0, 0.0, 0.0, 0.0, 0.0, 0.0, 0.0, 0.0, 0.0, 0.0, 0.0, 0.0, 0.0, 0.0, 0.0, 0.0, 0.0, 0.0, 0.0, 0.0, 0.0, 0.0, 0.0, 0.0, 0.0, 0.0, 0.0, 0.0, 0.0, 0.0, 0.0, 0.0, 0.0, 0.0, 0.0, 0.0, 0.0, 0.0, 0.0, 0.0, 0.0, 0.0, 0.0, 0.0, 0.0, 0.0, 0.0, 0.0, 0.0, 0.0, 0.0, 0.0, 0.0, 0.0, 0.0, 0.0, 0.0, 0.0, 0.0, 0.0, 0.0, 0.0, 0.0, 0.0, 0.0, 0.0, 0.0, 0.0, 0.0, 0.0, 0.0, 0.0, 0.0, 0.0, 0.0, 0.0, 0.0, 0.0, 0.0, 0.0, 0.0, 0.0, 0.0, 0.0, 0.0, 0.0, 0.0, 0.0, 0.0, 0.0, 0.0, 0.0, 0.0, 0.0, 0.0, 0.0, 0.0, 0.0, 0.0, 0.0, 0.0, 0.0, 0.0, 0.0, 0.0, 0.0, 0.0, 0.0, 0.0, 0.0, 0.0, 0.0, 0.0, 0.0, 0.0, 0.2611, 0.0, 0.0, 0.0, 0.0, 0.0, 0.2611, 0.0, 0.0, 0.0, 0.0, 0.0, 0.0, 0.0, 0.0, 0.0, 0.0, 0.0, 0.0, 0.0, 0.0, 0.0, 0.0, 0.0, 0.0, 0.0, 0.0, 0.0, 0.0, 0.0, 0.0, 0.0, 0.0, 0.0, 0.0, 0.0, 0.0, 0.0, 0.0, 0.0, 0.0, 0.0, 0.0, 0.0, 0.0, 0.0, 0.0, 0.0, 0.0, 0.0, 0.0, 0.0, 0.0, 0.0, 0.0, 0.0, 0.0, 0.0, 0.0, 0.0, 0.0, 0.0, 0.0, 0.0, 0.0, 0.0, 0.0, 0.0, 0.0, 0.0, 0.0, 0.0])
me_plane.update()
me_plane.normals_split_custom_set([tuple(v) for v in zip(*[iter([-0.6098, -0.04588, 0.7912, 0.3076, 0.3616, 0.8802, 0.6604, 0.3919, 0.6406, -0.5378, -0.3783, 0.7534, 0.0, 0.0, 1.0, 0.0008827, 0.6092, 0.793, 0.2156, -0.6656, 0.7144, 0.1819, -0.6788, 0.7114, -0.1863, -0.5951, 0.7817, -0.6023, 0.3258, 0.7288, -0.2776, 0.4936, 0.8242, -0.1863, -0.5951, 0.7817, -0.2776, 0.4936, 0.8242, 0.03517, -0.6952, 0.7179, 0.4575, 0.3965, 0.7959, -0.6264, -0.464, 0.6264, -0.1589, -0.7476, 0.6449, 0.1424, 0.6192, 0.7722, -0.02969, 0.7811, 0.6237, 0.01302, -0.5877, 0.809, 0.0, 0.0, 1.0, 0.1677, 0.6507, 0.7406, -0.6683, -0.2034, 0.7155, 0.671, 0.2024, 0.7133, 0.5442, -0.1241, 0.8297, -0.6282, -0.2782, 0.7266, -0.3228, 0.4861, 0.8121, 0.0, 0.0, 1.0, 0.6126, 0.1338, 0.779, 0.6091, -0.2056, 0.7659, 0.3682, 0.6063, 0.7048, 0.5487, -0.454, 0.7021, 0.2597, -0.5169, 0.8157, 0.1668, 0.6071, 0.7769, -0.6211, 0.1904, 0.7602, -0.6282, -0.2782, 0.7266, 0.5442, -0.1241, 0.8297, 0.4694, 0.2343, 0.8513, 0.4694, 0.2343, 0.8513, 0.5442, -0.1241, 0.8297, 0.5487, -0.454, 0.7021, 0.3682, 0.6063, 0.7048, -0.4519, 0.2585, 0.8538, -0.4427, -0.2426, 0.8632, -0.6282, -0.2782, 0.7266, -0.6211, 0.1904, 0.7602, 0.2434, 0.6639, 0.7071, 0.4111, -0.3932, 0.8224, 0.2156, -0.6656, 0.7144, 0.0008827, 0.6092, 0.793, 0.5136, -0.2903, 0.8075, -0.6945, 0.3449, 0.6314, -0.6211, 0.1904, 0.7602, 0.4694, 0.2343, 0.8513, 0.0, 0.0, 1.0, 0.0, 0.0, 1.0, 0.3063, -0.4889, 0.8168, -0.1825, -0.5472, 0.8168, -0.6178, 0.7864, 0.0, -0.8795, 0.4758, 0.0, -0.6023, 0.3258, 0.7288, -0.4881, 0.6212, 0.6131, -0.9988, 0.04922, 0.0, -0.5531, 0.8331, 0.0, -0.3228, 0.4861, 0.8121, -0.5485, 0.02703, 0.8357, -0.8179, -0.5754, 0.0, -0.9972, -0.07502, 2.066e-08, -0.6098, -0.04588, 0.7912, -0.5378, -0.3783, 0.7534, 0.977, 0.2134, 3.518e-08, 0.6126, 0.1338, 0.779, 0.4339, 0.4527, 0.779, 0.692, 0.7219, 3.518e-08, 0.3443, 0.9389, 2.61e-08, 0.808, 0.5892, 3.35e-08, 0.418, 0.3048, 0.8558, 0.2434, 0.6639, 0.7071, -0.9972, -0.07502, 2.066e-08, -0.8548, 0.5189, 2.023e-08, -0.5409, 0.3284, 0.7743, -0.6098, -0.04588, 0.7912, -0.9988, 0.04922, 0.0, -0.5485, 0.02703, 0.8357, -0.3078, -0.4548, 0.8357, -0.5605, -0.8282, 0.0, 0.001449, 1.0, -1.639e-08, 0.3443, 0.9389, 0.0, 0.2434, 0.6639, 0.7071, 0.0008827, 0.6092, 0.793, -0.5531, 0.8331, 0.0, -0.6178, 0.7864, 0.0, -0.4881, 0.6212, 0.6131, -0.3228, 0.4861, 0.8121, 0.4535, 0.8913, 0.0, 0.692, 0.7219, 3.518e-08, 0.4339, 0.4527, 0.779, 0.3209, 0.6307, 0.7066, -0.04347, 0.9991, 0.0, 0.2241, 0.9746, 0.0, 0.1424, 0.6192, 0.7722, -0.03073, 0.7064, 0.7071, 0.8533, -0.5214, -1.707e-08, 0.02214, -0.9998, -1.739e-08, 0.01302, -0.5877, 0.809, 0.4415, -0.2697, 0.8558, 0.3081, -0.9513, 0.0, 0.2588, -0.9659, 0.0, 0.1819, -0.6788, 0.7114, 0.2156, -0.6656, 0.7144, 0.9475, -0.3198, 0.0, 0.5309, -0.8474, 0.0, 0.3063, -0.4889, 0.8168, 0.6091, -0.2056, 0.7659, -0.8132, 0.582, -1.905e-08, 0.001449, 1.0, -1.639e-08, 0.0008827, 0.6092, 0.793, -0.4166, 0.2981, 0.8588, -0.8795, 0.4758, 0.0, -0.4902, 0.8716, 0.0, -0.2776, 0.4936, 0.8242, -0.6023, 0.3258, 0.7288, 0.3443, 0.9389, 0.0, 0.3443, 0.9389, 2.61e-08, 0.2434, 0.6639, 0.7071, 0.2434, 0.6639, 0.7071, -0.06958, 0.5035, 0.8612, 0.4492, -0.5262, 0.7221, 0.2413, -0.5784, 0.7793, -0.5409, 0.3284, 0.7743, -0.1369, 0.9906, 0.0, 0.4535, 0.8913, 0.0, 0.3209, 0.6307, 0.7066, -0.06958, 0.5035, 0.8612, 0.07746, -0.997, 0.0, -0.08489, -0.9964, 0.0, -0.06008, -0.7051, 0.7065, 0.05158, -0.6639, 0.746, 0.0, 0.0, 1.0, -0.08781, 0.5803, 0.8097, 0.2561, 0.4482, 0.8565, 0.2561, 0.4482, 0.8565, -0.06008, -0.7051, 0.7065, -0.3078, -0.4548, 0.8357, 0.2561, 0.4482, 0.8565, -0.3078, -0.4548, 0.8357, 0.0, 0.0, 1.0, 0.2588, -0.9659, 0.0, 0.07746, -0.997, 0.0, 0.05158, -0.6639, 0.746, 0.1819, -0.6788, 0.7114, 0.0, 0.0, 1.0, 0.0, 0.0, 1.0, 0.418, 0.3048, 0.8558, 0.4415, -0.2697, 0.8558, 0.7557, 0.6549, 0.0, 0.9997, 0.02598, 0.0, 0.6167, 0.01603, 0.787, 0.4575, 0.3965, 0.7959, -0.5409, 0.3284, 0.7743, 0.2413, -0.5784, 0.7793, 0.3076, 0.3616, 0.8802, -0.6098, -0.04588, 0.7912, 0.0, 0.0, 1.0, 0.0, 0.0, 1.0, 0.0, 0.0, 1.0, 0.0, 0.0, 1.0, 0.0, 0.0, 1.0, 0.4554, 0.3301, 0.8269, 0.0, 0.0, 1.0, 0.0, 0.0, 1.0, 0.4554, 0.3301, 0.8269, -0.08781, 0.5803, 0.8097, 0.0, 0.0, 1.0, -0.1825, -0.5472, 0.8168, -0.5378, -0.3783, 0.7534, -0.3164, -0.9486, 0.0, -0.8179, -0.5754, 0.0, -0.5378, -0.3783, 0.7534, -0.1825, -0.5472, 0.8168, 0.977, 0.2134, 3.518e-08, 0.9475, -0.3198, 0.0, 0.6091, -0.2056, 0.7659, 0.6126, 0.1338, 0.779, 0.6091, -0.2056, 0.7659, 0.3063, -0.4889, 0.8168, 0.0, 0.0, 1.0, 0.0, 0.0, 1.0, 0.0, 0.0, 1.0, -0.5485, 0.02703, 0.8357, 0.0, 0.0, 1.0, 0.0, 0.0, 1.0, -0.4166, 0.2981, 0.8588, 0.0, 0.0, 1.0, 0.0, 0.0, 1.0, -0.4282, -0.2812, 0.8588, -0.4166, 0.2981, 0.8588, 0.0, 0.0, 1.0, 0.0, 0.0, 1.0, -0.3078, -0.4548, 0.8357, -0.5485, 0.02703, 0.8357, -0.8548, 0.5189, 2.023e-08, -0.1369, 0.9906, 0.0, -0.06958, 0.5035, 0.8612, -0.5409, 0.3284, 0.7743, 0.1668, 0.6071, 0.7769, 0.2597, -0.5169, 0.8157, -0.1721, -0.5985, 0.7824, -0.1575, 0.6292, 0.7611, 0.0, 0.0, 1.0, -0.5485, 0.02703, 0.8357, -0.3228, 0.4861, 0.8121, 0.6091, -0.2056, 0.7659, 0.0, 0.0, 1.0, -0.4166, 0.2981, 0.8588, 0.0008827, 0.6092, 0.793, -0.08489, -0.9964, 0.0, -0.5605, -0.8282, 0.0, -0.3078, -0.4548, 0.8357, -0.06008, -0.7051, 0.7065, 0.7227, -0.6912, 0.0, 0.3081, -0.9513, 0.0, 0.2156, -0.6656, 0.7144, 0.4111, -0.3932, 0.8224, 0.05158, -0.6639, 0.746, 0.0, 0.0, 1.0, 0.0, 0.0, 1.0, 0.05158, -0.6639, 0.746, 0.0, 0.0, 1.0, 0.1819, -0.6788, 0.7114, 0.01302, -0.5877, 0.809, -0.4282, -0.2812, 0.8588, 0.0, 0.0, 1.0, -0.6023, 0.3258, 0.7288, -0.1863, -0.5951, 0.7817, 0.0, 0.0, 1.0, -0.4881, 0.6212, 0.6131, 0.0, 0.0, 1.0, 0.0, 0.0, 1.0, 0.4339, 0.4527, 0.779, 0.6126, 0.1338, 0.779, 0.0, 0.0, 1.0, 0.0, 0.0, 1.0, -0.1575, 0.6292, 0.7611, 0.0, 0.0, 1.0, -0.1575, 0.6292, 0.7611, -0.1721, -0.5985, 0.7824, 0.4415, -0.2697, 0.8558, 0.01302, -0.5877, 0.809, -0.02969, 0.7811, 0.6237, -0.02969, 0.7811, 0.6237, -0.1575, 0.6292, 0.7611, 0.0, 0.0, 1.0, -0.02969, 0.7811, 0.6237, 0.0, 0.0, 1.0, 0.4415, -0.2697, 0.8558, 0.2241, 0.9746, 0.0, 0.7557, 0.6549, 0.0, 0.4575, 0.3965, 0.7959, 0.1424, 0.6192, 0.7722, 0.2434, 0.6639, 0.7071, 0.418, 0.3048, 0.8558, 0.0, 0.0, 1.0, 0.2434, 0.6639, 0.7071, 0.0, 0.0, 1.0, -0.1721, -0.5985, 0.7824, -0.3164, -0.9486, 0.0, -0.1825, -0.5472, 0.8168, 0.3063, -0.4889, 0.8168, 0.5309, -0.8474, 0.0, 0.0, 0.0, 1.0, -0.5378, -0.3783, 0.7534, 0.6604, 0.3919, 0.6406, 0.4554, 0.3301, 0.8269, 0.9997, 0.02598, 0.0, 0.7227, -0.6912, 0.0, 0.4111, -0.3932, 0.8224, 0.6167, 0.01603, 0.787, -0.1863, -0.5951, 0.7817, 0.0, 0.0, 1.0, 0.0, 0.0, 1.0, 0.4575, 0.3965, 0.7959, 0.6167, 0.01603, 0.787, -0.7645, 0.1084, 0.6354, -0.6264, -0.464, 0.6264, -0.3228, 0.4861, 0.8121, -0.4881, 0.6212, 0.6131, 0.0, 0.0, 1.0, 0.3209, 0.6307, 0.7066, 0.4339, 0.4527, 0.779, 0.0, 0.0, 1.0, 0.0, 0.0, 1.0, -0.1863, -0.5951, 0.7817, -0.3923, -0.5956, 0.7009, 0.0, 0.0, 1.0, -0.3923, -0.5956, 0.7009, 0.3209, 0.6307, 0.7066, 0.8533, -0.5214, -1.707e-08, 0.4415, -0.2697, 0.8558, 0.418, 0.3048, 0.8558, 0.808, 0.5892, 3.35e-08, -0.8132, 0.582, -1.905e-08, -0.4166, 0.2981, 0.8588, -0.4282, -0.2812, 0.8588, -0.8359, -0.5489, -3.823e-10, 0.02214, -0.9998, -1.739e-08, -0.8359, -0.5489, -3.823e-10, -0.4282, -0.2812, 0.8588, 0.01302, -0.5877, 0.809, 0.2408, -0.7072, 0.6647, -0.1832, 0.6243, 0.7594, 0.04109, 0.6748, 0.7369, -0.02175, -0.7386, 0.6737, -0.6683, -0.2034, 0.7155, -0.6829, -0.1685, 0.7108, 0.2748, 0.4045, 0.8723, 0.671, 0.2024, 0.7133, -0.4902, 0.8716, 0.0, -0.04347, 0.9991, 0.0, -0.03073, 0.7064, 0.7071, -0.2776, 0.4936, 0.8242, -0.04347, 0.9991, 0.0, -0.04347, 0.9991, 0.0, -0.03073, 0.7064, 0.7071, -0.03073, 0.7064, 0.7071, -0.6945, 0.3449, 0.6314, 0.5136, -0.2903, 0.8075, 0.1794, -0.5815, 0.7935, -0.2589, 0.7307, 0.6318, -0.1159, -0.7401, 0.6624, 0.1086, 0.6586, 0.7446, 0.3892, 0.4506, 0.8035, -0.4579, -0.6063, 0.6502, 0.5435, -0.5256, 0.6546, -0.5001, 0.3791, 0.7786, -0.1904, 0.5905, 0.7842, 0.2249, -0.7201, 0.6564, 0.1086, 0.6586, 0.7446, -0.1159, -0.7401, 0.6624, 0.2249, -0.7201, 0.6564, -0.1904, 0.5905, 0.7842, -0.2589, 0.7307, 0.6318, 0.1794, -0.5815, 0.7935, -0.1727, -0.6282, 0.7586, 0.005888, 0.67, 0.7423, 0.4418, 0.6343, 0.6344, 0.01608, 0.7627, 0.6465, -0.03531, -0.0208, 0.9992, 0.7399, 0.2027, 0.6415, 0.5822, -0.4561, 0.6731, 0.7219, -0.2092, 0.6596, -0.03531, -0.0208, 0.9992, -0.3822, -0.4125, 0.8269, 0.5435, -0.5256, 0.6546, 0.2249, -0.7201, 0.6564, 0.2981, -0.9545, 0.0, 0.7189, -0.6952, 0.0, 0.4554, 0.3301, 0.8269, 0.6604, 0.3919, 0.6406, 0.86, 0.5103, 0.0, 0.979, 0.2038, -8.266e-09, -0.6829, -0.1685, 0.7108, -0.6683, -0.2034, 0.7155, -0.9567, -0.2912, 0.0, -0.9709, -0.2396, 0.0, -0.6211, 0.1904, 0.7602, -0.6945, 0.3449, 0.6314, -0.8956, 0.4448, 0.0, -0.9561, 0.2931, 0.0, -0.4517, 0.6426, 0.6188, 0.01608, 0.7627, 0.6465, 0.1097, 0.994, -1.248e-07, -0.5411, 0.8403, 0.03391, -0.1904, 0.5905, 0.7842, -0.5001, 0.3791, 0.7786, -0.7969, 0.6041, 0.0, -0.3068, 0.9518, 0.0, -0.02969, 0.7811, 0.6237, 0.1677, 0.6507, 0.7406, 0.2496, 0.9684, 0.0, -0.03799, 0.9993, 0.0, -0.1589, -0.7476, 0.6449, -0.6264, -0.464, 0.6264, -0.8035, -0.5952, 0.0, -0.2079, -0.9782, 0.0, 0.7399, 0.2027, 0.6415, 0.7219, -0.2092, 0.6596, 0.6298, -0.1878, 0.7537, 0.6021, 0.1655, 0.7811, 0.1086, 0.6586, 0.7446, -0.1904, 0.5905, 0.7842, -0.3068, 0.9518, 0.0, 0.1627, 0.9867, 0.0, -0.6264, -0.464, 0.6264, -0.7645, 0.1084, 0.6354, -0.9901, 0.1404, -1.822e-08, -0.8035, -0.5952, 0.0, 0.2249, -0.7201, 0.6564, -0.1159, -0.7401, 0.6624, -0.1547, -0.988, 0.0, 0.2981, -0.9545, 0.0, -0.3923, -0.5956, 0.7009, -0.1863, -0.5951, 0.7817, -0.2988, -0.9543, 0.0, -0.55, -0.8352, 8.581e-08, -0.1863, -0.5951, 0.7817, 0.03517, -0.6952, 0.7179, 0.05053, -0.9987, 0.0, -0.2988, -0.9543, 0.0, -0.4579, -0.6063, 0.6502, -0.6787, -0.3158, 0.663, -0.9067, -0.4218, 0.0, -0.6027, -0.7979, 0.0, 0.1668, 0.6071, 0.7769, -0.1575, 0.6292, 0.7611, -0.2429, 0.9701, 0.0, 0.265, 0.9643, 0.0, -0.1721, -0.5985, 0.7824, 0.2597, -0.5169, 0.8157, 0.449, -0.8935, 0.0, -0.2764, -0.961, 1.309e-08, 0.2125, -0.4565, 0.864, 0.5435, -0.5256, 0.6546, 0.7189, -0.6952, 0.0, 0.422, -0.9066, 0.0, 0.3682, 0.6063, 0.7048, 0.1668, 0.6071, 0.7769, 0.265, 0.9643, 0.0, 0.5191, 0.8547, 0.0, 0.6604, 0.3919, 0.6406, 0.3076, 0.3616, 0.8802, 0.729, 0.6846, 0.0, 0.86, 0.5103, 0.0, -0.2589, 0.7307, 0.6318, 0.005888, 0.67, 0.7423, -0.09845, 0.9951, 0.0, -0.3339, 0.9426, 0.0, 0.4437, -0.5827, 0.6809, 0.2408, -0.7072, 0.6647, 0.3223, -0.9466, 0.0, 0.6058, -0.7956, 0.0, 0.2597, -0.5169, 0.8157, 0.5487, -0.454, 0.7021, 0.7705, -0.6375, 0.0, 0.449, -0.8935, 0.0, -0.1727, -0.6282, 0.7586, 0.1794, -0.5815, 0.7935, 0.2948, -0.9555, 0.0, -0.2651, -0.9642, 0.0, -0.1575, 0.6292, 0.7611, -0.02969, 0.7811, 0.6237, -0.03799, 0.9993, 0.0, -0.2429, 0.9701, 0.0, 0.2561, 0.4482, 0.8565, -0.08781, 0.5803, 0.8097, -0.5952, 0.8025, 0.04183, 0.4961, 0.8682, 0.0, 0.4694, 0.2343, 0.8513, 0.3682, 0.6063, 0.7048, 0.5191, 0.8547, 0.0, 0.8948, 0.4465, 0.0, 0.3076, 0.3616, 0.8802, 0.2413, -0.5784, 0.7793, 0.3167, -0.6361, 0.7036, -0.03165, 0.6579, 0.7525, 0.2408, -0.7072, 0.6647, -0.02175, -0.7386, 0.6737, -0.02943, -0.9996, 0.0, 0.3223, -0.9466, 0.0, 0.5487, -0.454, 0.7021, 0.5442, -0.1241, 0.8297, 0.975, -0.2223, 0.0, 0.7705, -0.6375, 0.0, 0.04109, 0.6748, 0.7369, -0.1832, 0.6243, 0.7594, -0.2815, 0.9596, 0.0, 0.06078, 0.9982, 0.0, -0.4377, -0.4816, 0.7593, -0.3381, -0.6165, 0.7111, -0.4809, -0.8768, 0.0, -0.6726, -0.74, 0.0, 0.2413, -0.5784, 0.7793, 0.4492, -0.5262, 0.7221, 0.6492, -0.7606, 0.0, 0.4001, -0.9165, 0.0, -0.02175, -0.7386, 0.6737, 0.2125, -0.4565, 0.864, 0.422, -0.9066, 0.0, -0.02943, -0.9996, 0.0, 0.5649, 0.5064, 0.6515, 0.2561, 0.4482, 0.8565, 0.4961, 0.8682, 0.0, 0.7446, 0.6675, 0.0, 0.1794, -0.5815, 0.7935, 0.5136, -0.2903, 0.8075, 0.8705, -0.4921, 0.0, 0.2948, -0.9555, 0.0, -0.4519, 0.2585, 0.8538, -0.6211, 0.1904, 0.7602, -0.9561, 0.2931, 0.0, -0.868, 0.4966, 0.0, 0.4492, -0.5262, 0.7221, 0.4437, -0.5827, 0.6809, 0.6058, -0.7956, 0.0, 0.6492, -0.7606, 0.0, -0.3381, -0.6165, 0.7111, -0.1727, -0.6282, 0.7586, -0.2651, -0.9642, 0.0, -0.4809, -0.8768, 0.0, -0.6945, 0.3449, 0.6314, -0.2589, 0.7307, 0.6318, -0.3339, 0.9426, 0.0, -0.8956, 0.4448, 0.0, -0.6282, -0.2782, 0.7266, -0.4427, -0.2426, 0.8632, -0.877, -0.4806, 0.0, -0.9143, -0.405, 0.0, 0.2748, 0.4045, 0.8723, 0.04807, 0.7311, 0.6806, 0.06562, 0.9978, 0.0, 0.5619, 0.8272, 0.0, -0.1159, -0.7401, 0.6624, -0.4579, -0.6063, 0.6502, -0.6027, -0.7979, 0.0, -0.1547, -0.988, 0.0, -0.6787, -0.3158, 0.663, -0.6829, -0.1685, 0.7108, -0.9709, -0.2396, 0.0, -0.9067, -0.4218, 0.0, -0.6683, -0.2034, 0.7155, -0.6282, -0.2782, 0.7266, -0.9143, -0.405, 0.0, -0.9567, -0.2912, 0.0, 0.5442, -0.1241, 0.8297, 0.671, 0.2024, 0.7133, 0.9574, 0.2888, 0.0, 0.975, -0.2223, 0.0, 0.3892, 0.4506, 0.8035, 0.1086, 0.6586, 0.7446, 0.1627, 0.9867, 0.0, 0.6537, 0.7568, 0.0, 0.4418, 0.6343, 0.6344, 0.7399, 0.2027, 0.6415, 0.6021, 0.1655, 0.7811, 0.2503, 0.9368, 0.2442, 0.671, 0.2024, 0.7133, 0.2748, 0.4045, 0.8723, 0.5619, 0.8272, 0.0, 0.9574, 0.2888, 0.0, 0.5136, -0.2903, 0.8075, 0.4694, 0.2343, 0.8513, 0.8948, 0.4465, 0.0, 0.8705, -0.4921, 0.0, -0.4932, -0.3451, 0.7985, -0.5967, 0.07907, 0.7985, 0.0, 0.0, 1.0, 0.0, 0.0, 1.0, 0.5585, -0.0113, 0.8294, 0.3029, -0.4693, 0.8294, 0.0, 0.0, 1.0, 0.0, 0.0, 1.0, 0.3324, 0.4835, 0.8098, 0.5809, 0.0821, 0.8098, 0.0, 0.0, 1.0, 0.0, 0.0, 1.0, -0.4768, 0.3702, 0.7973, -0.1069, 0.5941, 0.7973, 0.0, 0.0, 1.0, 0.0, 0.0, 1.0, -0.3367, -0.4711, 0.8153, -0.5772, -0.04659, 0.8153, 0.0, 0.0, 1.0, 0.0, 0.0, 1.0, 0.5257, -0.3395, 0.78, 0.2424, -0.5769, 0.78, 0.0, 0.0, 1.0, 0.0, 0.0, 1.0, -0.2134, -0.5154, 0.83, -0.547, -0.1091, 0.83, 0.0, 0.0, 1.0, 0.0, 0.0, 1.0, 0.4544, 0.2523, 0.8543, 0.5963, -0.03432, 0.802, 0.1508, 0.1925, 0.9696, 0.01419, 0.02356, 0.9996, -0.9807, -0.1955, 0.0, -0.547, -0.1091, 0.83, -0.2134, -0.5154, 0.83, -0.3826, -0.9239, 0.0, -0.4932, -0.3451, 0.7985, -0.8194, -0.5732, 2.991e-08, -0.9913, 0.1314, -1.746e-09, -0.5967, 0.07907, 0.7985, 0.9902, 0.1399, 0.0, 0.5809, 0.0821, 0.8098, 0.3324, 0.4835, 0.8098, 0.5665, 0.824, 0.0, -0.9968, -0.08046, 0.0, -0.5772, -0.04659, 0.8153, -0.3367, -0.4711, 0.8153, -0.5814, -0.8136, 0.0, 0.5423, -0.8402, 0.0, 0.3029, -0.4693, 0.8294, 0.5585, -0.0113, 0.8294, 0.9998, -0.02023, 0.0, 0.5257, -0.3395, 0.78, 0.84, -0.5425, 0.0, 0.3874, -0.9219, 0.0, 0.2424, -0.5769, 0.78, 0.694, -0.7196, 0.02412, 0.5963, -0.03432, 0.802, 0.4544, 0.2523, 0.8543, 0.9287, 0.3709, 1.81e-08, -0.1771, 0.9842, 0.0, -0.1069, 0.5941, 0.7973, -0.4768, 0.3702, 0.7973, -0.7899, 0.6132, 0.0, -0.7645, 0.1084, 0.6354, 0.6167, 0.01603, 0.787, 0.4111, -0.3932, 0.8224, 0.0, 0.0, 1.0, -0.5967, 0.07907, 0.7985, -0.4932, -0.3451, 0.7985, -0.1721, -0.5985, 0.7824, -0.2764, -0.961, 1.309e-08, -0.8194, -0.5732, 2.991e-08, -0.7645, 0.1084, 0.6354, -0.5967, 0.07907, 0.7985, -0.9913, 0.1314, -1.746e-09, -0.9901, 0.1404, -1.822e-08, 0.2434, 0.6639, 0.7071, 0.0, 0.0, 1.0, 0.0, 0.0, 1.0, 0.4111, -0.3932, 0.8224, 0.2434, 0.6639, 0.7071, -0.1721, -0.5985, 0.7824, -0.4932, -0.3451, 0.7985, 0.0, 0.0, 1.0, 0.2434, 0.6639, 0.7071, 0.0, 0.0, 1.0, 0.0, 0.0, 1.0, 0.2748, 0.4045, 0.8723, -0.6829, -0.1685, 0.7108, -0.6787, -0.3158, 0.663, -0.03403, -0.6732, 0.7387, 0.04807, 0.7311, 0.6806, 0.2748, 0.4045, 0.8723, 0.0, 0.0, 1.0, 0.3029, -0.4693, 0.8294, 0.5585, -0.0113, 0.8294, 0.0, 0.0, 1.0, -0.6787, -0.3158, 0.663, -0.4579, -0.6063, 0.6502, 0.3892, 0.4506, 0.8035, 0.5585, -0.0113, 0.8294, 0.3892, 0.4506, 0.8035, 0.6537, 0.7568, 0.0, 0.9998, -0.02023, 0.0, -0.03403, -0.6732, 0.7387, 0.3029, -0.4693, 0.8294, 0.5423, -0.8402, 0.0, -0.05049, -0.9987, 0.0, 0.3324, 0.4835, 0.8098, 0.04109, 0.6748, 0.7369, 0.06078, 0.9982, 0.0, 0.5665, 0.824, 0.0, -0.02175, -0.7386, 0.6737, 0.04109, 0.6748, 0.7369, 0.3324, 0.4835, 0.8098, 0.0, 0.0, 1.0, 0.2125, -0.4565, 0.864, 0.2125, -0.4565, 0.864, 0.0, 0.0, 1.0, 0.0, 0.0, 1.0, 0.0, 0.0, 1.0, 0.0, 0.0, 1.0, 0.0, 0.0, 1.0, 0.0, 0.0, 1.0, -0.4768, 0.3702, 0.7973, 0.0, 0.0, 1.0, 0.0, 0.0, 1.0, 0.5809, 0.0821, 0.8098, 0.5257, -0.3395, 0.78, 0.0, 0.0, 1.0, 0.0, 0.0, 1.0, -0.547, -0.1091, 0.83, 0.5257, -0.3395, 0.78, 0.5809, 0.0821, 0.8098, 0.9902, 0.1399, 0.0, 0.84, -0.5425, 0.0, 0.04807, 0.7311, 0.6806, -0.1069, 0.5941, 0.7973, -0.1771, 0.9842, 0.0, 0.06562, 0.9978, 0.0, -0.3367, -0.4711, 0.8153, 0.0, 0.0, 1.0, 0.0, 0.0, 1.0, -0.1069, 0.5941, 0.7973, 0.04807, 0.7311, 0.6806, -0.03403, -0.6732, 0.7387, -0.4768, 0.3702, 0.7973, -0.547, -0.1091, 0.83, -0.9807, -0.1955, 0.0, -0.7899, 0.6132, 0.0, 0.0, 0.0, 1.0, -0.5772, -0.04659, 0.8153, -0.5001, 0.3791, 0.7786, 0.5435, -0.5256, 0.6546, 0.2125, -0.4565, 0.864, -0.5001, 0.3791, 0.7786, -0.5772, -0.04659, 0.8153, -0.9968, -0.08046, 0.0, -0.7969, 0.6041, 0.0, -0.3367, -0.4711, 0.8153, -0.03403, -0.6732, 0.7387, -0.05049, -0.9987, 0.0, -0.5814, -0.8136, 0.0, 0.03517, -0.6952, 0.7179, 0.2424, -0.5769, 0.78, 0.3874, -0.9219, 0.0, 0.05053, -0.9987, 0.0, -0.03073, 0.7064, 0.7071, 0.0, 0.0, 1.0, 0.2424, -0.5769, 0.78, 0.03517, -0.6952, 0.7179, -0.2776, 0.4936, 0.8242, -0.03073, 0.7064, 0.7071, 0.0, 0.0, 1.0, 0.0, 0.0, 1.0, 0.0, 0.0, 1.0, 0.0, 0.0, 1.0, -0.03073, 0.7064, 0.7071, -0.2134, -0.5154, 0.83, -0.1589, -0.7476, 0.6449, -0.2079, -0.9782, 0.0, -0.3826, -0.9239, 0.0, 0.1424, 0.6192, 0.7722, -0.1589, -0.7476, 0.6449, -0.2134, -0.5154, 0.83, 0.0, 0.0, 1.0, -0.03073, 0.7064, 0.7071, 0.4544, 0.2523, 0.8543, 0.01419, 0.02356, 0.9996, -0.3381, -0.6165, 0.7111, -0.4377, -0.4816, 0.7593, 0.5649, 0.5064, 0.6515, 0.4544, 0.2523, 0.8543, 0.5649, 0.5064, 0.6515, 0.7446, 0.6675, 0.0, 0.9287, 0.3709, 1.81e-08, 0.005888, 0.67, 0.7423, -0.1727, -0.6282, 0.7586, -0.3381, -0.6165, 0.7111, 0.01419, 0.02356, 0.9996, 0.1508, 0.1925, 0.9696, -0.4803, -0.2595, 0.8379, -0.4665, 0.2835, 0.8379, 0.0, 0.0, 1.0, 0.0, 0.0, 1.0, -0.4803, -0.2595, 0.8379, -0.8798, -0.4753, 1.008e-07, -0.8546, 0.5193, 1.928e-09, -0.4665, 0.2835, 0.8379, -0.06958, 0.5035, 0.8612, 0.3209, 0.6307, 0.7066, -0.3923, -0.5956, 0.7009, -0.4803, -0.2595, 0.8379, 0.0, 0.0, 1.0, 0.0, 0.0, 1.0, 0.0, 0.0, 1.0, 0.4437, -0.5827, 0.6809, 0.4492, -0.5262, 0.7221, -0.06958, 0.5035, 0.8612, -0.4803, -0.2595, 0.8379, -0.3923, -0.5956, 0.7009, -0.55, -0.8352, 8.581e-08, -0.8798, -0.4753, 1.008e-07, 0.4437, -0.5827, 0.6809, 0.0, 0.0, 1.0, -0.4665, 0.2835, 0.8379, -0.1832, 0.6243, 0.7594, 0.2408, -0.7072, 0.6647, -0.1832, 0.6243, 0.7594, -0.4665, 0.2835, 0.8379, -0.8546, 0.5193, 1.928e-09, -0.2815, 0.9596, 0.0, 0.2561, 0.4482, 0.8565, 0.5649, 0.5064, 0.6515, -0.4377, -0.4816, 0.7593, -0.5902, -0.1686, 0.7895, 0.0, 0.0, 1.0, 0.05158, -0.6639, 0.746, -0.06008, -0.7051, 0.7065, 0.2561, 0.4482, 0.8565, 0.0, 0.0, 1.0, 0.0, 0.0, 1.0, -0.5902, -0.1686, 0.7895, -0.4377, -0.4816, 0.7593, -0.6726, -0.74, 0.0, -0.9615, -0.2747, 7.054e-10, -0.4572, 0.2985, 0.8378, -0.1133, 0.6184, 0.7777, 0.0, 0.0, 1.0, -0.1802, 0.9836, 0.0, -0.1133, 0.6184, 0.7777, -0.4572, 0.2985, 0.8378, -0.8373, 0.5467, 7.675e-10, -0.5902, -0.1686, 0.7895, -0.9615, -0.2747, 7.054e-10, -0.8373, 0.5467, 7.675e-10, -0.4572, 0.2985, 0.8378, 0.1677, 0.6507, 0.7406, -0.1133, 0.6184, 0.7777, -0.1802, 0.9836, 0.0, 0.2496, 0.9684, 0.0, -0.1133, 0.6184, 0.7777, 0.1677, 0.6507, 0.7406, 0.0, 0.0, 1.0, -0.5902, -0.1686, 0.7895, -0.4572, 0.2985, 0.8378, 0.0, 0.0, 1.0, 0.0, 0.0, 1.0, 0.0, 0.0, 1.0, 0.05158, -0.6639, 0.746, 0.0, 0.0, 1.0, 0.0, 0.0, 1.0, -0.1133, 0.6184, 0.7777, 0.0, 0.0, 1.0, 0.0, 0.0, 1.0, 0.1097, 0.994, -1.248e-07, 0.01608, 0.7627, 0.6465, 0.4418, 0.6343, 0.6344, 0.2503, 0.9368, 0.2442, 0.6298, -0.1878, 0.7537, 0.7219, -0.2092, 0.6596, 0.5822, -0.4561, 0.6731, 0.5305, -0.4162, 0.7384, -0.03531, -0.0208, 0.9992, 0.7219, -0.2092, 0.6596, 0.7399, 0.2027, 0.6415, -0.03531, -0.0208, 0.9992, 0.01608, 0.7627, 0.6465, -0.4517, 0.6426, 0.6188, -0.3822, -0.4125, 0.8269, -0.4749, 0.4875, 0.7327, -0.5618, -0.1055, 0.8205, -0.9929, -0.0005978, 0.1191, 0.5919, -0.4472, 0.6706, 0.8086, -0.09191, 0.5811, 0.7871, -0.6166, -0.01965, -0.03304, -0.6275, 0.7779, 0.3142, -0.5777, 0.7533, 0.00399, -0.9969, 0.07805, -0.05741, 0.7864, 0.615, -0.5415, 0.4584, 0.7048, -0.5895, 0.804, -0.07793, -0.4749, 0.4875, 0.7327, 0.8086, -0.09191, 0.5811, 0.5919, -0.4472, 0.6706, -0.5618, -0.1055, 0.8205, -0.03304, -0.6275, 0.7779, -0.5415, 0.4584, 0.7048, -0.05741, 0.7864, 0.615, 0.3142, -0.5777, 0.7533, -0.08781, 0.5803, 0.8097, -0.4749, 0.4875, 0.7327, -0.9929, -0.0005978, 0.1191, -0.9942, -0.01905, 0.1056, -0.5952, 0.8025, 0.04183, 0.8086, -0.09191, 0.5811, -0.4749, 0.4875, 0.7327, -0.08781, 0.5803, 0.8097, 0.4554, 0.3301, 0.8269, -0.5618, -0.1055, 0.8205, 0.5919, -0.4472, 0.6706, 0.5822, -0.4561, 0.6731, -0.3822, -0.4125, 0.8269, -0.9929, -0.0005978, 0.1191, -0.5618, -0.1055, 0.8205, -0.3822, -0.4125, 0.8269, -0.6452, -0.7543, 0.1215, -0.9942, -0.01905, 0.1056, 0.7871, -0.6166, -0.01965, 0.8086, -0.09191, 0.5811, 0.4554, 0.3301, 0.8269, 0.979, 0.2038, -8.266e-09, 0.3609, -0.8402, 0.4047, 0.5822, -0.4561, 0.6731, 0.5919, -0.4472, 0.6706, 0.7871, -0.6166, -0.01965, 0.3609, -0.8402, 0.4047, 0.5305, -0.4162, 0.7384, 0.005888, 0.67, 0.7423, 0.1508, 0.1925, 0.9696, 0.5963, -0.03432, 0.802, 0.3142, -0.5777, 0.7533, -0.05741, 0.7864, 0.615, -0.5415, 0.4584, 0.7048, -0.03304, -0.6275, 0.7779, -0.3822, -0.4125, 0.8269, -0.4517, 0.6426, 0.6188, -0.3822, -0.4125, 0.8269, -0.03304, -0.6275, 0.7779, 0.00399, -0.9969, 0.07805, -0.02041, -0.9977, 0.06441, -0.6452, -0.7543, 0.1215, 0.00399, -0.9969, 0.07805, 0.3142, -0.5777, 0.7533, 0.5963, -0.03432, 0.802, 0.694, -0.7196, 0.02412, -0.02041, -0.9977, 0.06441, 0.005888, 0.67, 0.7423, -0.05741, 0.7864, 0.615, -0.5895, 0.804, -0.07793, -0.5808, 0.8141, 0.0, -0.09845, 0.9951, 0.0, -0.5895, 0.804, -0.07793, -0.5415, 0.4584, 0.7048, -0.4517, 0.6426, 0.6188, -0.5411, 0.8403, 0.03391, -0.5808, 0.8141, 0.0, -0.03165, 0.6579, 0.7525, 0.3167, -0.6361, 0.7036, 0.7185, -0.3309, 0.6118, -0.332, 0.6095, 0.72, -0.332, 0.6095, 0.72, 0.7185, -0.3309, 0.6118, 0.7818, 0.1386, 0.608, -0.6538, 0.246, 0.7156, -0.6538, 0.246, 0.7156, 0.7818, 0.1386, 0.608, 0.5858, 0.4611, 0.6665, -0.7059, -0.029, 0.7078, -0.7059, -0.029, 0.7078, 0.5858, 0.4611, 0.6665, 0.3396, 0.7287, 0.5948, -0.6711, -0.1876, 0.7172, -0.6711, -0.1876, 0.7172, 0.3396, 0.7287, 0.5948, 0.2513, 0.653, 0.7144, -0.5179, -0.6322, 0.5763, -0.5179, -0.6322, 0.5763, 0.2513, 0.653, 0.7144, 0.5943, 0.0774, 0.8005, 0.3609, -0.8402, 0.4047, 0.5305, -0.4162, 0.7384, 0.3609, -0.8402, 0.4047, 0.5943, 0.0774, 0.8005, 0.6298, -0.1878, 0.7537, 0.5305, -0.4162, 0.7384, 0.5943, 0.0774, 0.8005, 0.7124, -0.2373, 0.6604, 0.6021, 0.1655, 0.7811, 0.6298, -0.1878, 0.7537, 0.7124, -0.2373, 0.6604, 0.7555, 0.1543, 0.6367, 0.2518, 0.7765, 0.5777, 0.2503, 0.9368, 0.2442, 0.6021, 0.1655, 0.7811, 0.7555, 0.1543, 0.6367, -0.6538, 0.246, 0.7156, -0.7059, -0.029, 0.7078, -0.9032, -0.4293, 0.0, -0.9986, -0.05213, 0.0, 0.5943, 0.0774, 0.8005, 0.2513, 0.653, 0.7144, 0.684, 0.7294, 0.0112, 0.9965, 0.07827, 0.02835, 0.5858, 0.4611, 0.6665, 0.7818, 0.1386, 0.608, 0.9999, 0.01211, 0.0, 0.9009, 0.4341, 0.0, 0.2518, 0.7765, 0.5777, 0.7555, 0.1543, 0.6367, 0.9797, 0.2005, 0.0, 0.3094, 0.9509, 0.0, -0.03165, 0.6579, 0.7525, -0.332, 0.6095, 0.72, -0.8721, 0.4893, 0.0, -0.3407, 0.9402, 0.0, 0.2503, 0.9368, 0.2442, 0.2518, 0.7765, 0.5777, 0.3094, 0.9509, 0.0, -0.09221, 0.9957, 0.0, 0.7185, -0.3309, 0.6118, 0.3167, -0.6361, 0.7036, 0.304, -0.9527, 0.0, 0.8474, -0.5309, 0.0, -0.5179, -0.6322, 0.5763, 0.3609, -0.8402, 0.4047, -0.7043, -0.7098, -0.01062, -0.5508, -0.8346, -0.009487, -0.7059, -0.029, 0.7078, -0.6711, -0.1876, 0.7172, -0.5307, -0.8476, 0.0, -0.9032, -0.4293, 0.0, 0.3396, 0.7287, 0.5948, 0.5858, 0.4611, 0.6665, 0.9009, 0.4341, 0.0, 0.6463, 0.7631, 0.0, 0.1097, 0.994, -1.248e-07, 0.2503, 0.9368, 0.2442, -0.09221, 0.9957, 0.0, 0.2382, 0.9712, 0.0, -0.332, 0.6095, 0.72, -0.6538, 0.246, 0.7156, -0.9986, -0.05213, 0.0, -0.8721, 0.4893, 0.0, 0.7124, -0.2373, 0.6604, 0.5943, 0.0774, 0.8005, 0.9965, 0.07827, 0.02835, 0.9487, -0.3162, 0.0, 0.7818, 0.1386, 0.608, 0.7185, -0.3309, 0.6118, 0.8474, -0.5309, 0.0, 0.9999, 0.01211, 0.0, -0.6711, -0.1876, 0.7172, -0.5179, -0.6322, 0.5763, -0.5508, -0.8346, -0.009487, -0.5307, -0.8476, 0.0, 0.7555, 0.1543, 0.6367, 0.7124, -0.2373, 0.6604, 0.9487, -0.3162, 0.0, 0.9797, 0.2005, 0.0, 0.2513, 0.653, 0.7144, 0.3396, 0.7287, 0.5948, 0.6463, 0.7631, 0.0, 0.684, 0.7294, 0.0112, 0.3076, 0.3616, 0.8802, -0.03165, 0.6579, 0.7525, -0.3407, 0.9402, 0.0, 0.729, 0.6846, 0.0, 0.4001, -0.9165, 0.0, 0.304, -0.9527, 0.0, 0.3167, -0.6361, 0.7036, 0.2413, -0.5784, 0.7793])] * 3)])

# ---- objects
ob_plane__col = bpy.data.objects.new('Plane -col', me_plane)

# ---- transforms, parenting, visibility, modifiers, constraints
ob_plane__col.location = (0.0, 0.0, 0.0)
ob_plane__col.rotation_mode = 'QUATERNION'
ob_plane__col.rotation_quaternion = (1.0, 0.0, 0.0, 0.0)
_m = ob_plane__col.modifiers.new('Smooth by Angle', 'NODES')
_m.node_group = ng_smooth_by_angle
_m.use_pin_to_last = True
_m.show_group_selector = False

# ---- collection membership
col_collection.objects.link(ob_plane__col)

# ---- scene / render settings (as saved in the file)
scene.frame_start = 1; scene.frame_end = 250; scene.frame_set(48)
scene.render.engine = 'BLENDER_EEVEE_NEXT'
scene.render.bake_bias = 0.0
scene.render.bake_samples = 0
scene.cycles.sampling_pattern = 'TABULATED_SOBOL'
scene.eevee.use_volume_custom_range = False
bpy.context.view_layer.update()

# ---- added for rendering (the .blend has no active camera and no usable light): camera, sun
cam_auto = bpy.data.cameras.new('AutoCamera')
cam_auto.lens = 50.0
cam_auto.sensor_width = 36.0
cam_auto.clip_end = 1510.31
ob_auto_camera = bpy.data.objects.new('AutoCamera', cam_auto)
scene.collection.objects.link(ob_auto_camera)
ob_auto_camera.location = (95.084, -101.055, 77.0403)
ob_auto_camera.rotation_euler = (1.09748, -7.21219e-08, 0.694738)
scene.camera = ob_auto_camera
light_auto_sun = bpy.data.lights.new('AutoSun', 'SUN')
light_auto_sun.energy = 3.0
light_auto_sun.angle = 0.0523599
ob_auto_sun = bpy.data.objects.new('AutoSun', light_auto_sun)
scene.collection.objects.link(ob_auto_sun)
ob_auto_sun.rotation_euler = (0.872665, 0.174533, 0.523599)
bpy.context.view_layer.update()
